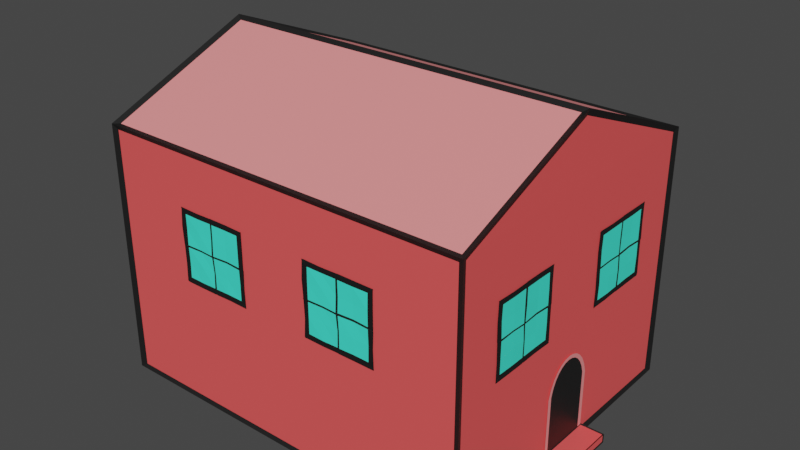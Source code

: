 # Source: house2.blend  (saved by Blender 3.6.13; exported with 4.5.12 LTS)
import bpy
from mathutils import Matrix  # noqa: F401  (used for matrix-valued properties, if any)

bpy.ops.wm.read_factory_settings(use_empty=True)
scene = bpy.context.scene
scene.name = 'Scene'

# ---- collections
col_collection = bpy.data.collections.new('Collection'); scene.collection.children.link(col_collection)

# ---- materials (node trees are filled in below, after node groups)
mat_material_007 = bpy.data.materials.new('Material.007')
mat_material_007.use_transparent_shadow = False
mat_material = bpy.data.materials.new('Material')
mat_material.alpha_threshold = 0.0
mat_material.use_transparent_shadow = False
mat_material.roughness = 0.5
mat_material.line_color = (0.0, 0.0, 0.0, 1.0)
mat_material_001 = bpy.data.materials.new('Material.001')
mat_material_001.use_transparent_shadow = False
mat_material_003 = bpy.data.materials.new('Material.003')
mat_material_003.use_transparent_shadow = False

# ---- material node trees
mat_material_007.use_nodes = True; mat_material_007.node_tree.nodes.clear()
_N = mat_material_007.node_tree.nodes; _L = mat_material_007.node_tree.links
n0 = _N.new('ShaderNodeBsdfPrincipled'); n0.name = 'Principled BSDF'; n0.location = (10, 300)
n0.distribution = 'GGX'
n0.subsurface_method = 'RANDOM_WALK_SKIN'
n0.inputs[0].default_value = (0.05824, 1.0, 0.7522, 1.0)
n0.inputs[3].default_value = 1.45
n0.inputs[27].default_value = (0.0, 0.0, 0.0, 1.0)
n0.inputs[28].default_value = 1.0
n1 = _N.new('ShaderNodeOutputMaterial'); n1.name = 'Material Output'; n1.location = (300, 300)
_L.new(n0.outputs[0], n1.inputs[0])
n1.is_active_output = True
mat_material.use_nodes = True; mat_material.node_tree.nodes.clear()
_N = mat_material.node_tree.nodes; _L = mat_material.node_tree.links
n0 = _N.new('ShaderNodeOutputMaterial'); n0.name = 'Material Output'; n0.location = (300, 300)
n1 = _N.new('ShaderNodeBsdfPrincipled'); n1.name = 'Principled BSDF'; n1.location = (10, 300)
n1.distribution = 'GGX'
n1.subsurface_method = 'RANDOM_WALK_SKIN'
n1.inputs[0].default_value = (0.009451, 0.009451, 0.009451, 1.0)
n1.inputs[3].default_value = 1.45
n1.inputs[27].default_value = (0.0, 0.0, 0.0, 1.0)
n1.inputs[28].default_value = 1.0
_L.new(n1.outputs[0], n0.inputs[0])
n0.is_active_output = True
mat_material_001.use_nodes = True; mat_material_001.node_tree.nodes.clear()
_N = mat_material_001.node_tree.nodes; _L = mat_material_001.node_tree.links
n0 = _N.new('ShaderNodeBsdfPrincipled'); n0.name = 'Principled BSDF'; n0.location = (10, 300)
n0.distribution = 'GGX'
n0.subsurface_method = 'RANDOM_WALK_SKIN'
n0.inputs[0].default_value = (0.9647, 0.2884, 0.2884, 1.0)
n0.inputs[3].default_value = 1.45
n0.inputs[27].default_value = (0.0, 0.0, 0.0, 1.0)
n0.inputs[28].default_value = 1.0
n1 = _N.new('ShaderNodeOutputMaterial'); n1.name = 'Material Output'; n1.location = (300, 300)
_L.new(n0.outputs[0], n1.inputs[0])
n1.is_active_output = True
mat_material_003.use_nodes = True; mat_material_003.node_tree.nodes.clear()
_N = mat_material_003.node_tree.nodes; _L = mat_material_003.node_tree.links
n0 = _N.new('ShaderNodeBsdfPrincipled'); n0.name = 'Principled BSDF'; n0.location = (10, 300)
n0.distribution = 'GGX'
n0.subsurface_method = 'RANDOM_WALK_SKIN'
n0.inputs[0].default_value = (0.9647, 0.0999, 0.0999, 1.0)
n0.inputs[3].default_value = 1.45
n0.inputs[27].default_value = (0.0, 0.0, 0.0, 1.0)
n0.inputs[28].default_value = 1.0
n1 = _N.new('ShaderNodeOutputMaterial'); n1.name = 'Material Output'; n1.location = (300, 300)
_L.new(n0.outputs[0], n1.inputs[0])
n1.is_active_output = True

# ---- world
world_world = bpy.data.worlds.new('World'); scene.world = world_world
world_world.use_nodes = True; world_world.node_tree.nodes.clear()
_N = world_world.node_tree.nodes; _L = world_world.node_tree.links
n0 = _N.new('ShaderNodeOutputWorld'); n0.name = 'World Output'; n0.location = (300, 300)
n1 = _N.new('ShaderNodeBackground'); n1.name = 'Background'; n1.location = (10, 300)
n1.inputs[0].default_value = (0.05088, 0.05088, 0.05088, 1.0)
_L.new(n1.outputs[0], n0.inputs[0])
n0.is_active_output = True
world_world.color = (0.05088, 0.05088, 0.05088)
world_world.use_sun_shadow = False
world_world.sun_shadow_jitter_overblur = 0.0

# ---- meshes
me_plane_001 = bpy.data.meshes.new('Plane.001')
me_plane_001.from_pydata([(1.081, -0.6123, 0.9936), (1.024, -0.6127, 0.6279), (1.08, -0.2388, 0.9931), (1.023, -0.2372, 0.6275), (1.081, -0.4183, 0.9932), (1.08, -0.4319, 0.9938), (1.024, -0.4316, 0.6279), (1.023, -0.4189, 0.627), (1.054, -0.6128, 0.8163), (1.052, -0.6124, 0.8043), (1.051, -0.238, 0.8035), (1.054, -0.2378, 0.8167), (1.051, -0.436, 0.8037), (1.054, -0.4362, 0.8143), (1.051, -0.4237, 0.8041), (1.054, -0.4236, 0.8155), (1.083, -0.2064, 1.013), (1.021, -0.2055, 0.606), (1.05, -0.2057, 0.8041), (1.054, -0.2064, 0.8179), (1.085, -0.6339, 1.025), (1.084, -0.2177, 1.023), (1.084, -0.4185, 1.025), (1.086, -0.4327, 1.025), (1.084, -0.2057, 1.024), (1.02, -0.6339, 0.595), (1.02, -0.2169, 0.5958), (1.02, -0.4315, 0.5952), (1.02, -0.4185, 0.5953), (1.02, -0.2049, 0.5962), (1.083, -0.6437, 1.015), (1.022, -0.644, 0.6066), (1.053, -0.6459, 0.8175), (1.051, -0.6441, 0.8037), (1.085, -0.6451, 1.026), (1.019, -0.6443, 0.5961), (1.081, -0.5209, 0.9922), (1.037, -0.6108, 0.7159), (1.025, -0.3311, 0.6302), (1.067, -0.2376, 0.9006), (1.08, -0.3274, 0.9939), (1.08, -0.4244, 0.9934), (1.023, -0.5185, 0.6255), (1.025, -0.4254, 0.6279), (1.066, -0.4325, 0.9039), (1.068, -0.4188, 0.9043), (1.066, -0.6138, 0.9092), (1.052, -0.6127, 0.8116), (1.038, -0.2356, 0.7207), (1.051, -0.2383, 0.8114), (1.037, -0.4283, 0.7173), (1.052, -0.4325, 0.8107), (1.037, -0.4182, 0.7175), (1.052, -0.4186, 0.8116), (1.053, -0.4261, 0.8175), (1.051, -0.4253, 0.804), (1.054, -0.5178, 0.818), (1.051, -0.5172, 0.8071), (1.053, -0.3279, 0.8208), (1.051, -0.3279, 0.8093), (1.067, -0.207, 0.9124), (1.037, -0.2083, 0.7095), (1.052, -0.2051, 0.8114), (1.052, -0.2217, 0.8036), (1.054, -0.223, 0.8166), (1.022, -0.2224, 0.6172), (1.081, -0.2227, 1.003), (1.086, -0.5295, 1.023), (1.085, -0.3148, 1.026), (1.085, -0.4249, 1.026), (1.085, -0.2117, 1.023), (1.085, -0.2059, 1.019), (1.083, -0.2281, 1.008), (1.083, -0.4184, 1.009), (1.082, -0.4315, 1.008), (1.083, -0.6224, 1.008), (1.019, -0.3234, 0.5971), (1.02, -0.5308, 0.5945), (1.018, -0.4251, 0.5958), (1.019, -0.211, 0.5952), (1.021, -0.6233, 0.6117), (1.023, -0.4308, 0.6113), (1.021, -0.4193, 0.6111), (1.021, -0.2268, 0.6113), (1.019, -0.2063, 0.6012), (1.036, -0.6415, 0.7024), (1.069, -0.6496, 0.9156), (1.053, -0.6445, 0.8115), (1.085, -0.6443, 1.02), (1.021, -0.6444, 0.6005), (1.051, -0.6286, 0.8048), (1.024, -0.6282, 0.6168), (1.081, -0.6289, 1.003), (1.052, -0.6288, 0.8173), (1.086, -0.6384, 1.025), (1.019, -0.6384, 0.5949), (1.053, -0.6296, 0.8115), (1.022, -0.6338, 0.605), (1.083, -0.6339, 1.015), (1.069, -0.6322, 0.9129), (1.037, -0.6242, 0.7094), (1.022, -0.2167, 0.6065), (1.022, -0.4239, 0.6114), (1.023, -0.3292, 0.6129), (1.021, -0.5241, 0.6098), (1.083, -0.4256, 1.008), (1.083, -0.525, 1.006), (1.084, -0.321, 1.009), (1.082, -0.2167, 1.013), (1.068, -0.2223, 0.9053), (1.037, -0.2226, 0.716), (1.053, -0.2216, 0.8095), (1.052, -0.328, 0.8146), (1.066, -0.3253, 0.9018), (1.052, -0.5189, 0.8133), (1.068, -0.5187, 0.906), (1.052, -0.4251, 0.8114), (1.067, -0.4252, 0.9041), (1.039, -0.4233, 0.717), (1.04, -0.5142, 0.7222), (1.037, -0.3293, 0.7175), (1.081, 0.2388, 0.993), (1.024, 0.2368, 0.6275), (1.08, 0.613, 0.9937), (1.024, 0.6122, 0.628), (1.081, 0.4305, 0.993), (1.081, 0.4182, 0.9937), (1.023, 0.4192, 0.6266), (1.025, 0.4315, 0.627), (1.054, 0.2377, 0.8164), (1.051, 0.2371, 0.8043), (1.052, 0.6116, 0.8045), (1.054, 0.6121, 0.8166), (1.052, 0.4144, 0.8036), (1.054, 0.4141, 0.8145), (1.052, 0.4277, 0.8035), (1.053, 0.4268, 0.8166), (1.083, 0.6442, 1.014), (1.022, 0.6452, 0.6073), (1.05, 0.6439, 0.8037), (1.054, 0.6448, 0.8176), (1.084, 0.2168, 1.025), (1.085, 0.6333, 1.025), (1.084, 0.4318, 1.025), (1.086, 0.417, 1.025), (1.084, 0.645, 1.025), (1.019, 0.2166, 0.596), (1.02, 0.6337, 0.5957), (1.018, 0.4193, 0.5958), (1.02, 0.4312, 0.5956), (1.02, 0.6438, 0.5956), (1.084, 0.2067, 1.014), (1.021, 0.205, 0.6059), (1.053, 0.2057, 0.8183), (1.05, 0.2058, 0.8037), (1.086, 0.205, 1.024), (1.019, 0.2064, 0.5953), (1.079, 0.3284, 0.9916), (1.039, 0.2393, 0.7158), (1.025, 0.5188, 0.6297), (1.067, 0.6119, 0.9004), (1.081, 0.5217, 0.9924), (1.08, 0.4244, 0.9927), (1.025, 0.331, 0.6251), (1.025, 0.4246, 0.6264), (1.066, 0.4171, 0.9044), (1.066, 0.431, 0.9039), (1.067, 0.2362, 0.9094), (1.053, 0.2386, 0.8109), (1.039, 0.6144, 0.7198), (1.051, 0.6121, 0.8108), (1.038, 0.4224, 0.7185), (1.053, 0.4176, 0.8106), (1.039, 0.4334, 0.7172), (1.052, 0.4303, 0.8105), (1.054, 0.4241, 0.8163), (1.051, 0.4252, 0.8054), (1.054, 0.3317, 0.8184), (1.051, 0.3325, 0.8068), (1.053, 0.522, 0.8211), (1.051, 0.5221, 0.8083), (1.067, 0.6431, 0.9111), (1.037, 0.6415, 0.7079), (1.053, 0.6437, 0.8103), (1.052, 0.6283, 0.8031), (1.054, 0.6284, 0.8169), (1.022, 0.6283, 0.6178), (1.083, 0.6286, 1.003), (1.086, 0.3203, 1.023), (1.085, 0.5359, 1.025), (1.086, 0.4244, 1.025), (1.084, 0.6382, 1.024), (1.084, 0.6451, 1.019), (1.083, 0.6225, 1.008), (1.084, 0.4313, 1.009), (1.084, 0.418, 1.009), (1.083, 0.2272, 1.009), (1.02, 0.5272, 0.5964), (1.02, 0.3195, 0.595), (1.02, 0.4258, 0.5958), (1.019, 0.6398, 0.5959), (1.023, 0.2279, 0.611), (1.021, 0.4189, 0.6114), (1.021, 0.4323, 0.6118), (1.021, 0.6229, 0.6118), (1.019, 0.6446, 0.6012), (1.035, 0.2103, 0.7034), (1.069, 0.2011, 0.9157), (1.053, 0.2051, 0.8109), (1.085, 0.2057, 1.02), (1.021, 0.2056, 0.6008), (1.051, 0.222, 0.8045), (1.022, 0.2214, 0.6175), (1.083, 0.2218, 1.003), (1.054, 0.2214, 0.8168), (1.085, 0.2122, 1.025), (1.02, 0.2109, 0.5957), (1.052, 0.2206, 0.8102), (1.02, 0.2161, 0.6058), (1.084, 0.217, 1.015), (1.069, 0.2188, 0.9136), (1.037, 0.2252, 0.7082), (1.02, 0.6344, 0.6064), (1.022, 0.4247, 0.6109), (1.023, 0.522, 0.6137), (1.022, 0.325, 0.6093), (1.082, 0.4241, 1.008), (1.083, 0.325, 1.006), (1.083, 0.5297, 1.008), (1.084, 0.6339, 1.013), (1.067, 0.6276, 0.9046), (1.037, 0.6275, 0.716), (1.051, 0.6278, 0.8107), (1.052, 0.5233, 0.815), (1.065, 0.5245, 0.9009), (1.052, 0.3317, 0.8133), (1.068, 0.3317, 0.907), (1.051, 0.4241, 0.8104), (1.068, 0.4244, 0.9043), (1.039, 0.4268, 0.7178), (1.039, 0.336, 0.723), (1.039, 0.5212, 0.7173)], [], [(120, 38, 3, 48), (119, 42, 6, 50), (118, 43, 7, 52), (117, 54, 15, 45), (116, 55, 14, 53), (115, 56, 13, 44), (114, 57, 12, 51), (113, 58, 11, 39), (112, 59, 10, 49), (111, 63, 18, 62), (110, 65, 17, 61), (109, 64, 19, 60), (108, 71, 24, 70), (107, 72, 21, 68), (106, 74, 23, 67), (105, 73, 22, 69), (104, 80, 25, 77), (103, 82, 28, 76), (102, 81, 27, 78), (101, 83, 26, 79), (100, 90, 33, 85), (99, 92, 30, 86), (98, 94, 34, 88), (97, 91, 31, 89), (96, 93, 32, 87), (90, 96, 87, 33), (9, 47, 96, 90), (47, 8, 93, 96), (95, 97, 89, 35), (25, 80, 97, 95), (80, 1, 91, 97), (92, 98, 88, 30), (0, 75, 98, 92), (75, 20, 94, 98), (93, 99, 86, 32), (8, 46, 99, 93), (46, 0, 92, 99), (91, 100, 85, 31), (1, 37, 100, 91), (37, 9, 90, 100), (84, 101, 79, 29), (17, 65, 101, 84), (65, 3, 83, 101), (82, 102, 78, 28), (7, 43, 102, 82), (43, 6, 81, 102), (83, 103, 76, 26), (3, 38, 103, 83), (38, 7, 82, 103), (81, 104, 77, 27), (6, 42, 104, 81), (42, 1, 80, 104), (74, 105, 69, 23), (5, 41, 105, 74), (41, 4, 73, 105), (75, 106, 67, 20), (0, 36, 106, 75), (36, 5, 74, 106), (73, 107, 68, 22), (4, 40, 107, 73), (40, 2, 72, 107), (72, 108, 70, 21), (2, 66, 108, 72), (66, 16, 71, 108), (66, 109, 60, 16), (2, 39, 109, 66), (39, 11, 64, 109), (63, 110, 61, 18), (10, 48, 110, 63), (48, 3, 65, 110), (64, 111, 62, 19), (11, 49, 111, 64), (49, 10, 63, 111), (58, 112, 49, 11), (15, 53, 112, 58), (53, 14, 59, 112), (40, 113, 39, 2), (4, 45, 113, 40), (45, 15, 58, 113), (56, 114, 51, 13), (8, 47, 114, 56), (47, 9, 57, 114), (36, 115, 44, 5), (0, 46, 115, 36), (46, 8, 56, 115), (54, 116, 53, 15), (13, 51, 116, 54), (51, 12, 55, 116), (41, 117, 45, 4), (5, 44, 117, 41), (44, 13, 54, 117), (55, 118, 52, 14), (12, 50, 118, 55), (50, 6, 43, 118), (57, 119, 50, 12), (9, 37, 119, 57), (37, 1, 42, 119), (59, 120, 48, 10), (14, 52, 120, 59), (52, 7, 38, 120), (241, 159, 124, 169), (240, 163, 127, 171), (239, 164, 128, 173), (238, 175, 136, 166), (237, 176, 135, 174), (236, 177, 134, 165), (235, 178, 133, 172), (234, 179, 132, 160), (233, 180, 131, 170), (232, 184, 139, 183), (231, 186, 138, 182), (230, 185, 140, 181), (229, 192, 145, 191), (228, 193, 142, 189), (227, 195, 144, 188), (226, 194, 143, 190), (225, 201, 146, 198), (224, 203, 149, 197), (223, 202, 148, 199), (222, 204, 147, 200), (221, 211, 154, 206), (220, 213, 151, 207), (219, 215, 155, 209), (218, 212, 152, 210), (217, 214, 153, 208), (211, 217, 208, 154), (130, 168, 217, 211), (168, 129, 214, 217), (216, 218, 210, 156), (146, 201, 218, 216), (201, 122, 212, 218), (213, 219, 209, 151), (121, 196, 219, 213), (196, 141, 215, 219), (214, 220, 207, 153), (129, 167, 220, 214), (167, 121, 213, 220), (212, 221, 206, 152), (122, 158, 221, 212), (158, 130, 211, 221), (205, 222, 200, 150), (138, 186, 222, 205), (186, 124, 204, 222), (203, 223, 199, 149), (128, 164, 223, 203), (164, 127, 202, 223), (204, 224, 197, 147), (124, 159, 224, 204), (159, 128, 203, 224), (202, 225, 198, 148), (127, 163, 225, 202), (163, 122, 201, 225), (195, 226, 190, 144), (126, 162, 226, 195), (162, 125, 194, 226), (196, 227, 188, 141), (121, 157, 227, 196), (157, 126, 195, 227), (194, 228, 189, 143), (125, 161, 228, 194), (161, 123, 193, 228), (193, 229, 191, 142), (123, 187, 229, 193), (187, 137, 192, 229), (187, 230, 181, 137), (123, 160, 230, 187), (160, 132, 185, 230), (184, 231, 182, 139), (131, 169, 231, 184), (169, 124, 186, 231), (185, 232, 183, 140), (132, 170, 232, 185), (170, 131, 184, 232), (179, 233, 170, 132), (136, 174, 233, 179), (174, 135, 180, 233), (161, 234, 160, 123), (125, 166, 234, 161), (166, 136, 179, 234), (177, 235, 172, 134), (129, 168, 235, 177), (168, 130, 178, 235), (157, 236, 165, 126), (121, 167, 236, 157), (167, 129, 177, 236), (175, 237, 174, 136), (134, 172, 237, 175), (172, 133, 176, 237), (162, 238, 166, 125), (126, 165, 238, 162), (165, 134, 175, 238), (176, 239, 173, 135), (133, 171, 239, 176), (171, 127, 164, 239), (178, 240, 171, 133), (130, 158, 240, 178), (158, 122, 163, 240), (180, 241, 169, 131), (135, 173, 241, 180), (173, 128, 159, 241)])
me_plane_001.polygons.foreach_set('material_index', [0, 0, 1, 1, 1, 0, 1, 0, 1, 1, 1, 1, 1, 1, 1, 1, 1, 1, 1, 1, 1, 1, 1, 1, 1, 1, 1, 1, 1, 1, 1, 1, 1, 1, 1, 1, 1, 1, 1, 1, 1, 1, 1, 1, 1, 1, 1, 1, 1, 1, 1, 1, 1, 1, 1, 1, 1, 1, 1, 1, 1, 1, 1, 1, 1, 1, 1, 1, 1, 1, 1, 1, 1, 1, 1, 1, 0, 0, 0, 1, 1, 1, 0, 0, 0, 1, 1, 1, 1, 1, 1, 1, 1, 1, 0, 0, 0, 0, 0, 0, 0, 0, 1, 1, 1, 0, 1, 0, 1, 1, 1, 1, 1, 1, 1, 1, 1, 1, 1, 1, 1, 1, 1, 1, 1, 1, 1, 1, 1, 1, 1, 1, 1, 1, 1, 1, 1, 1, 1, 1, 1, 1, 1, 1, 1, 1, 1, 1, 1, 1, 1, 1, 1, 1, 1, 1, 1, 1, 1, 1, 1, 1, 1, 1, 1, 1, 1, 1, 1, 1, 1, 1, 1, 1, 1, 1, 0, 0, 0, 1, 1, 1, 0, 0, 0, 1, 1, 1, 1, 1, 1, 1, 1, 1, 0, 0, 0, 0, 0, 0])
_uv = me_plane_001.uv_layers.new(name='UVMap')
_uv.uv.foreach_set('vector', [0.8323, 0.8333, 1.0, 0.8333, 1.0, 1.0, 0.8323, 1.0, 0.8323, 0.1667, 1.0, 0.1667, 1.0, 0.3333, 0.8323, 0.3333, 0.8323, 0.5, 1.0, 0.5, 1.0, 0.6667, 0.8323, 0.6667, 0.1656, 0.5, 0.3313, 0.5, 0.3313, 0.6667, 0.1656, 0.6667, 0.4979, 0.5, 0.6646, 0.5, 0.6646, 0.6667, 0.4979, 0.6667, 0.1656, 0.1667, 0.3313, 0.1667, 0.3313, 0.3333, 0.1656, 0.3333, 0.4979, 0.1667, 0.6646, 0.1667, 0.6646, 0.3333, 0.4979, 0.3333, 0.1656, 0.8333, 0.3313, 0.8333, 0.3313, 1.0, 0.1656, 1.0, 0.4979, 0.8333, 0.6646, 0.8333, 0.6646, 1.0, 0.4979, 1.0, 0.4979, 1.0, 0.6646, 1.0, 0.6646, 1.0, 0.4979, 1.0, 0.8323, 1.0, 1.0, 1.0, 1.0, 1.0, 0.8323, 1.0, 0.1656, 1.0, 0.3313, 1.0, 0.3313, 1.0, 0.1656, 1.0, 0.0, 1.0, 0.0, 1.0, 0.0, 1.0, 0.0, 1.0, 0.0, 0.8333, 0.0, 1.0, 0.0, 1.0, 0.0, 0.8333, 0.0, 0.1667, 0.0, 0.3333, 0.0, 0.3333, 0.0, 0.1667, 0.0, 0.5, 0.0, 0.6667, 0.0, 0.6667, 0.0, 0.5, 1.0, 0.1667, 1.0, 0.0, 1.0, 0.0, 1.0, 0.1667, 1.0, 0.8333, 1.0, 0.6667, 1.0, 0.6667, 1.0, 0.8333, 1.0, 0.5, 1.0, 0.3333, 1.0, 0.3333, 1.0, 0.5, 1.0, 1.0, 1.0, 1.0, 1.0, 1.0, 1.0, 1.0, 0.8323, 0.0, 0.6646, 0.0, 0.6646, 0.0, 0.8323, 0.0, 0.1656, 0.0, 0.0, 0.0, 0.0, 0.0, 0.1656, 0.0, 0.0, 0.0, 0.0, 0.0, 0.0, 0.0, 0.0, 0.0, 1.0, 0.0, 1.0, 0.0, 1.0, 0.0, 1.0, 0.0, 0.4979, 0.0, 0.3313, 0.0, 0.3313, 0.0, 0.4979, 0.0, 0.6646, 0.0, 0.4979, 0.0, 0.4979, 0.0, 0.6646, 0.0, 0.6646, 0.0, 0.4979, 0.0, 0.4979, 0.0, 0.6646, 0.0, 0.4979, 0.0, 0.3313, 0.0, 0.3313, 0.0, 0.4979, 0.0, 1.0, 0.0, 1.0, 0.0, 1.0, 0.0, 1.0, 0.0, 1.0, 0.0, 1.0, 0.0, 1.0, 0.0, 1.0, 0.0, 1.0, 0.0, 1.0, 0.0, 1.0, 0.0, 1.0, 0.0, 0.0, 0.0, 0.0, 0.0, 0.0, 0.0, 0.0, 0.0, 0.0, 0.0, 0.0, 0.0, 0.0, 0.0, 0.0, 0.0, 0.0, 0.0, 0.0, 0.0, 0.0, 0.0, 0.0, 0.0, 0.3313, 0.0, 0.1656, 0.0, 0.1656, 0.0, 0.3313, 0.0, 0.3313, 0.0, 0.1656, 0.0, 0.1656, 0.0, 0.3313, 0.0, 0.1656, 0.0, 0.0, 0.0, 0.0, 0.0, 0.1656, 0.0, 1.0, 0.0, 0.8323, 0.0, 0.8323, 0.0, 1.0, 0.0, 1.0, 0.0, 0.8323, 0.0, 0.8323, 0.0, 1.0, 0.0, 0.8323, 0.0, 0.6646, 0.0, 0.6646, 0.0, 0.8323, 0.0, 1.0, 1.0, 1.0, 1.0, 1.0, 1.0, 1.0, 1.0, 1.0, 1.0, 1.0, 1.0, 1.0, 1.0, 1.0, 1.0, 1.0, 1.0, 1.0, 1.0, 1.0, 1.0, 1.0, 1.0, 1.0, 0.6667, 1.0, 0.5, 1.0, 0.5, 1.0, 0.6667, 1.0, 0.6667, 1.0, 0.5, 1.0, 0.5, 1.0, 0.6667, 1.0, 0.5, 1.0, 0.3333, 1.0, 0.3333, 1.0, 0.5, 1.0, 1.0, 1.0, 0.8333, 1.0, 0.8333, 1.0, 1.0, 1.0, 1.0, 1.0, 0.8333, 1.0, 0.8333, 1.0, 1.0, 1.0, 0.8333, 1.0, 0.6667, 1.0, 0.6667, 1.0, 0.8333, 1.0, 0.3333, 1.0, 0.1667, 1.0, 0.1667, 1.0, 0.3333, 1.0, 0.3333, 1.0, 0.1667, 1.0, 0.1667, 1.0, 0.3333, 1.0, 0.1667, 1.0, 0.0, 1.0, 0.0, 1.0, 0.1667, 0.0, 0.3333, 0.0, 0.5, 0.0, 0.5, 0.0, 0.3333, 0.0, 0.3333, 0.0, 0.5, 0.0, 0.5, 0.0, 0.3333, 0.0, 0.5, 0.0, 0.6667, 0.0, 0.6667, 0.0, 0.5, 0.0, 0.0, 0.0, 0.1667, 0.0, 0.1667, 0.0, 0.0, 0.0, 0.0, 0.0, 0.1667, 0.0, 0.1667, 0.0, 0.0, 0.0, 0.1667, 0.0, 0.3333, 0.0, 0.3333, 0.0, 0.1667, 0.0, 0.6667, 0.0, 0.8333, 0.0, 0.8333, 0.0, 0.6667, 0.0, 0.6667, 0.0, 0.8333, 0.0, 0.8333, 0.0, 0.6667, 0.0, 0.8333, 0.0, 1.0, 0.0, 1.0, 0.0, 0.8333, 0.0, 1.0, 0.0, 1.0, 0.0, 1.0, 0.0, 1.0, 0.0, 1.0, 0.0, 1.0, 0.0, 1.0, 0.0, 1.0, 0.0, 1.0, 0.0, 1.0, 0.0, 1.0, 0.0, 1.0, 0.0, 1.0, 0.1656, 1.0, 0.1656, 1.0, 0.0, 1.0, 0.0, 1.0, 0.1656, 1.0, 0.1656, 1.0, 0.0, 1.0, 0.1656, 1.0, 0.3313, 1.0, 0.3313, 1.0, 0.1656, 1.0, 0.6646, 1.0, 0.8323, 1.0, 0.8323, 1.0, 0.6646, 1.0, 0.6646, 1.0, 0.8323, 1.0, 0.8323, 1.0, 0.6646, 1.0, 0.8323, 1.0, 1.0, 1.0, 1.0, 1.0, 0.8323, 1.0, 0.3313, 1.0, 0.4979, 1.0, 0.4979, 1.0, 0.3313, 1.0, 0.3313, 1.0, 0.4979, 1.0, 0.4979, 1.0, 0.3313, 1.0, 0.4979, 1.0, 0.6646, 1.0, 0.6646, 1.0, 0.4979, 1.0, 0.3313, 0.8333, 0.4979, 0.8333, 0.4979, 1.0, 0.3313, 1.0, 0.3313, 0.6667, 0.4979, 0.6667, 0.4979, 0.8333, 0.3313, 0.8333, 0.4979, 0.6667, 0.6646, 0.6667, 0.6646, 0.8333, 0.4979, 0.8333, 0.0, 0.8333, 0.1656, 0.8333, 0.1656, 1.0, 0.0, 1.0, 0.0, 0.6667, 0.1656, 0.6667, 0.1656, 0.8333, 0.0, 0.8333, 0.1656, 0.6667, 0.3313, 0.6667, 0.3313, 0.8333, 0.1656, 0.8333, 0.3313, 0.1667, 0.4979, 0.1667, 0.4979, 0.3333, 0.3313, 0.3333, 0.3313, 0.0, 0.4979, 0.0, 0.4979, 0.1667, 0.3313, 0.1667, 0.4979, 0.0, 0.6646, 0.0, 0.6646, 0.1667, 0.4979, 0.1667, 0.0, 0.1667, 0.1656, 0.1667, 0.1656, 0.3333, 0.0, 0.3333, 0.0, 0.0, 0.1656, 0.0, 0.1656, 0.1667, 0.0, 0.1667, 0.1656, 0.0, 0.3313, 0.0, 0.3313, 0.1667, 0.1656, 0.1667, 0.3313, 0.5, 0.4979, 0.5, 0.4979, 0.6667, 0.3313, 0.6667, 0.3313, 0.3333, 0.4979, 0.3333, 0.4979, 0.5, 0.3313, 0.5, 0.4979, 0.3333, 0.6646, 0.3333, 0.6646, 0.5, 0.4979, 0.5, 0.0, 0.5, 0.1656, 0.5, 0.1656, 0.6667, 0.0, 0.6667, 0.0, 0.3333, 0.1656, 0.3333, 0.1656, 0.5, 0.0, 0.5, 0.1656, 0.3333, 0.3313, 0.3333, 0.3313, 0.5, 0.1656, 0.5, 0.6646, 0.5, 0.8323, 0.5, 0.8323, 0.6667, 0.6646, 0.6667, 0.6646, 0.3333, 0.8323, 0.3333, 0.8323, 0.5, 0.6646, 0.5, 0.8323, 0.3333, 1.0, 0.3333, 1.0, 0.5, 0.8323, 0.5, 0.6646, 0.1667, 0.8323, 0.1667, 0.8323, 0.3333, 0.6646, 0.3333, 0.6646, 0.0, 0.8323, 0.0, 0.8323, 0.1667, 0.6646, 0.1667, 0.8323, 0.0, 1.0, 0.0, 1.0, 0.1667, 0.8323, 0.1667, 0.6646, 0.8333, 0.8323, 0.8333, 0.8323, 1.0, 0.6646, 1.0, 0.6646, 0.6667, 0.8323, 0.6667, 0.8323, 0.8333, 0.6646, 0.8333, 0.8323, 0.6667, 1.0, 0.6667, 1.0, 0.8333, 0.8323, 0.8333, 0.8323, 0.8333, 1.0, 0.8333, 1.0, 1.0, 0.8323, 1.0, 0.8323, 0.1667, 1.0, 0.1667, 1.0, 0.3333, 0.8323, 0.3333, 0.8323, 0.5, 1.0, 0.5, 1.0, 0.6667, 0.8323, 0.6667, 0.1656, 0.5, 0.3313, 0.5, 0.3313, 0.6667, 0.1656, 0.6667, 0.4979, 0.5, 0.6646, 0.5, 0.6646, 0.6667, 0.4979, 0.6667, 0.1656, 0.1667, 0.3313, 0.1667, 0.3313, 0.3333, 0.1656, 0.3333, 0.4979, 0.1667, 0.6646, 0.1667, 0.6646, 0.3333, 0.4979, 0.3333, 0.1656, 0.8333, 0.3313, 0.8333, 0.3313, 1.0, 0.1656, 1.0, 0.4979, 0.8333, 0.6646, 0.8333, 0.6646, 1.0, 0.4979, 1.0, 0.4979, 1.0, 0.6646, 1.0, 0.6646, 1.0, 0.4979, 1.0, 0.8323, 1.0, 1.0, 1.0, 1.0, 1.0, 0.8323, 1.0, 0.1656, 1.0, 0.3313, 1.0, 0.3313, 1.0, 0.1656, 1.0, 0.0, 1.0, 0.0, 1.0, 0.0, 1.0, 0.0, 1.0, 0.0, 0.8333, 0.0, 1.0, 0.0, 1.0, 0.0, 0.8333, 0.0, 0.1667, 0.0, 0.3333, 0.0, 0.3333, 0.0, 0.1667, 0.0, 0.5, 0.0, 0.6667, 0.0, 0.6667, 0.0, 0.5, 1.0, 0.1667, 1.0, 0.0, 1.0, 0.0, 1.0, 0.1667, 1.0, 0.8333, 1.0, 0.6667, 1.0, 0.6667, 1.0, 0.8333, 1.0, 0.5, 1.0, 0.3333, 1.0, 0.3333, 1.0, 0.5, 1.0, 1.0, 1.0, 1.0, 1.0, 1.0, 1.0, 1.0, 0.8323, 0.0, 0.6646, 0.0, 0.6646, 0.0, 0.8323, 0.0, 0.1656, 0.0, 0.0, 0.0, 0.0, 0.0, 0.1656, 0.0, 0.0, 0.0, 0.0, 0.0, 0.0, 0.0, 0.0, 0.0, 1.0, 0.0, 1.0, 0.0, 1.0, 0.0, 1.0, 0.0, 0.4979, 0.0, 0.3313, 0.0, 0.3313, 0.0, 0.4979, 0.0, 0.6646, 0.0, 0.4979, 0.0, 0.4979, 0.0, 0.6646, 0.0, 0.6646, 0.0, 0.4979, 0.0, 0.4979, 0.0, 0.6646, 0.0, 0.4979, 0.0, 0.3313, 0.0, 0.3313, 0.0, 0.4979, 0.0, 1.0, 0.0, 1.0, 0.0, 1.0, 0.0, 1.0, 0.0, 1.0, 0.0, 1.0, 0.0, 1.0, 0.0, 1.0, 0.0, 1.0, 0.0, 1.0, 0.0, 1.0, 0.0, 1.0, 0.0, 0.0, 0.0, 0.0, 0.0, 0.0, 0.0, 0.0, 0.0, 0.0, 0.0, 0.0, 0.0, 0.0, 0.0, 0.0, 0.0, 0.0, 0.0, 0.0, 0.0, 0.0, 0.0, 0.0, 0.0, 0.3313, 0.0, 0.1656, 0.0, 0.1656, 0.0, 0.3313, 0.0, 0.3313, 0.0, 0.1656, 0.0, 0.1656, 0.0, 0.3313, 0.0, 0.1656, 0.0, 0.0, 0.0, 0.0, 0.0, 0.1656, 0.0, 1.0, 0.0, 0.8323, 0.0, 0.8323, 0.0, 1.0, 0.0, 1.0, 0.0, 0.8323, 0.0, 0.8323, 0.0, 1.0, 0.0, 0.8323, 0.0, 0.6646, 0.0, 0.6646, 0.0, 0.8323, 0.0, 1.0, 1.0, 1.0, 1.0, 1.0, 1.0, 1.0, 1.0, 1.0, 1.0, 1.0, 1.0, 1.0, 1.0, 1.0, 1.0, 1.0, 1.0, 1.0, 1.0, 1.0, 1.0, 1.0, 1.0, 1.0, 0.6667, 1.0, 0.5, 1.0, 0.5, 1.0, 0.6667, 1.0, 0.6667, 1.0, 0.5, 1.0, 0.5, 1.0, 0.6667, 1.0, 0.5, 1.0, 0.3333, 1.0, 0.3333, 1.0, 0.5, 1.0, 1.0, 1.0, 0.8333, 1.0, 0.8333, 1.0, 1.0, 1.0, 1.0, 1.0, 0.8333, 1.0, 0.8333, 1.0, 1.0, 1.0, 0.8333, 1.0, 0.6667, 1.0, 0.6667, 1.0, 0.8333, 1.0, 0.3333, 1.0, 0.1667, 1.0, 0.1667, 1.0, 0.3333, 1.0, 0.3333, 1.0, 0.1667, 1.0, 0.1667, 1.0, 0.3333, 1.0, 0.1667, 1.0, 0.0, 1.0, 0.0, 1.0, 0.1667, 0.0, 0.3333, 0.0, 0.5, 0.0, 0.5, 0.0, 0.3333, 0.0, 0.3333, 0.0, 0.5, 0.0, 0.5, 0.0, 0.3333, 0.0, 0.5, 0.0, 0.6667, 0.0, 0.6667, 0.0, 0.5, 0.0, 0.0, 0.0, 0.1667, 0.0, 0.1667, 0.0, 0.0, 0.0, 0.0, 0.0, 0.1667, 0.0, 0.1667, 0.0, 0.0, 0.0, 0.1667, 0.0, 0.3333, 0.0, 0.3333, 0.0, 0.1667, 0.0, 0.6667, 0.0, 0.8333, 0.0, 0.8333, 0.0, 0.6667, 0.0, 0.6667, 0.0, 0.8333, 0.0, 0.8333, 0.0, 0.6667, 0.0, 0.8333, 0.0, 1.0, 0.0, 1.0, 0.0, 0.8333, 0.0, 1.0, 0.0, 1.0, 0.0, 1.0, 0.0, 1.0, 0.0, 1.0, 0.0, 1.0, 0.0, 1.0, 0.0, 1.0, 0.0, 1.0, 0.0, 1.0, 0.0, 1.0, 0.0, 1.0, 0.0, 1.0, 0.1656, 1.0, 0.1656, 1.0, 0.0, 1.0, 0.0, 1.0, 0.1656, 1.0, 0.1656, 1.0, 0.0, 1.0, 0.1656, 1.0, 0.3313, 1.0, 0.3313, 1.0, 0.1656, 1.0, 0.6646, 1.0, 0.8323, 1.0, 0.8323, 1.0, 0.6646, 1.0, 0.6646, 1.0, 0.8323, 1.0, 0.8323, 1.0, 0.6646, 1.0, 0.8323, 1.0, 1.0, 1.0, 1.0, 1.0, 0.8323, 1.0, 0.3313, 1.0, 0.4979, 1.0, 0.4979, 1.0, 0.3313, 1.0, 0.3313, 1.0, 0.4979, 1.0, 0.4979, 1.0, 0.3313, 1.0, 0.4979, 1.0, 0.6646, 1.0, 0.6646, 1.0, 0.4979, 1.0, 0.3313, 0.8333, 0.4979, 0.8333, 0.4979, 1.0, 0.3313, 1.0, 0.3313, 0.6667, 0.4979, 0.6667, 0.4979, 0.8333, 0.3313, 0.8333, 0.4979, 0.6667, 0.6646, 0.6667, 0.6646, 0.8333, 0.4979, 0.8333, 0.0, 0.8333, 0.1656, 0.8333, 0.1656, 1.0, 0.0, 1.0, 0.0, 0.6667, 0.1656, 0.6667, 0.1656, 0.8333, 0.0, 0.8333, 0.1656, 0.6667, 0.3313, 0.6667, 0.3313, 0.8333, 0.1656, 0.8333, 0.3313, 0.1667, 0.4979, 0.1667, 0.4979, 0.3333, 0.3313, 0.3333, 0.3313, 0.0, 0.4979, 0.0, 0.4979, 0.1667, 0.3313, 0.1667, 0.4979, 0.0, 0.6646, 0.0, 0.6646, 0.1667, 0.4979, 0.1667, 0.0, 0.1667, 0.1656, 0.1667, 0.1656, 0.3333, 0.0, 0.3333, 0.0, 0.0, 0.1656, 0.0, 0.1656, 0.1667, 0.0, 0.1667, 0.1656, 0.0, 0.3313, 0.0, 0.3313, 0.1667, 0.1656, 0.1667, 0.3313, 0.5, 0.4979, 0.5, 0.4979, 0.6667, 0.3313, 0.6667, 0.3313, 0.3333, 0.4979, 0.3333, 0.4979, 0.5, 0.3313, 0.5, 0.4979, 0.3333, 0.6646, 0.3333, 0.6646, 0.5, 0.4979, 0.5, 0.0, 0.5, 0.1656, 0.5, 0.1656, 0.6667, 0.0, 0.6667, 0.0, 0.3333, 0.1656, 0.3333, 0.1656, 0.5, 0.0, 0.5, 0.1656, 0.3333, 0.3313, 0.3333, 0.3313, 0.5, 0.1656, 0.5, 0.6646, 0.5, 0.8323, 0.5, 0.8323, 0.6667, 0.6646, 0.6667, 0.6646, 0.3333, 0.8323, 0.3333, 0.8323, 0.5, 0.6646, 0.5, 0.8323, 0.3333, 1.0, 0.3333, 1.0, 0.5, 0.8323, 0.5, 0.6646, 0.1667, 0.8323, 0.1667, 0.8323, 0.3333, 0.6646, 0.3333, 0.6646, 0.0, 0.8323, 0.0, 0.8323, 0.1667, 0.6646, 0.1667, 0.8323, 0.0, 1.0, 0.0, 1.0, 0.1667, 0.8323, 0.1667, 0.6646, 0.8333, 0.8323, 0.8333, 0.8323, 1.0, 0.6646, 1.0, 0.6646, 0.6667, 0.8323, 0.6667, 0.8323, 0.8333, 0.6646, 0.8333, 0.8323, 0.6667, 1.0, 0.6667, 1.0, 0.8333, 0.8323, 0.8333])
me_plane_001.materials.append(mat_material_007)
me_plane_001.materials.append(mat_material)
me_plane_001.update()
me_rectangle = bpy.data.meshes.new('Rectangle')
me_rectangle.from_pydata([(0.9155, -0.1467, 0.02171), (0.9155, -0.1467, 0.3451), (0.9155, -0.1467, 0.3903), (0.9155, -0.1328, 0.4363), (0.9155, -0.1133, 0.474), (0.9155, -0.08918, 0.5033), (0.9155, -0.06167, 0.5242), (0.9155, -0.0319, 0.5368), (0.9155, -0.0009877, 0.541), (0.9155, 0.02992, 0.5368), (0.9155, 0.0597, 0.5242), (0.9155, 0.0872, 0.5033), (0.9155, 0.1113, 0.474), (0.9155, 0.1309, 0.4363), (0.9155, 0.1448, 0.3903), (0.9155, 0.1616, 0.3369), (0.9155, 0.1448, 0.02171), (0.9155, -0.1715, 0.007674), (0.9155, -0.1715, 0.332), (0.9155, -0.1715, 0.3852), (0.9155, -0.1552, 0.4394), (0.9155, -0.1322, 0.4838), (0.9155, -0.1038, 0.5182), (0.9155, -0.07142, 0.5429), (0.9155, -0.03638, 0.5577), (0.9155, -3.555e-09, 0.5626), (0.9155, 0.03638, 0.5577), (0.9155, 0.07142, 0.5429), (0.9155, 0.1038, 0.5182), (0.9155, 0.1322, 0.4838), (0.9155, 0.1552, 0.4394), (0.9155, 0.1715, 0.3852), (0.9155, 0.1715, 0.332), (0.9155, 0.1715, 0.007674)], [], [(16, 1, 0), (16, 2, 1), (16, 3, 2), (16, 4, 3), (16, 5, 4), (16, 6, 5), (16, 7, 6), (16, 8, 7), (16, 9, 8), (16, 10, 9), (16, 11, 10), (16, 12, 11), (16, 13, 12), (16, 14, 13), (15, 14, 16), (14, 15, 32, 31), (7, 8, 25, 24), (0, 1, 18, 17), (16, 0, 17, 33), (1, 2, 19, 18), (9, 10, 27, 26), (2, 3, 20, 19), (6, 7, 24, 23), (10, 11, 28, 27), (3, 4, 21, 20), (11, 12, 29, 28), (8, 9, 26, 25), (4, 5, 22, 21), (12, 13, 30, 29), (5, 6, 23, 22), (13, 14, 31, 30), (15, 16, 33, 32)])
me_rectangle.polygons.foreach_set('material_index', [0, 0, 0, 0, 0, 0, 0, 0, 0, 0, 0, 0, 0, 0, 1, 1, 1, 1, 1, 1, 1, 1, 1, 1, 1, 1, 1, 1, 1, 1, 1, 1])
_uv = me_rectangle.uv_layers.new(name='UVMap')
_uv.uv.foreach_set('vector', [1.0, 0.0, 0.0625, 0.0, 0.0, 0.0, 1.0, 0.0, 0.125, 0.0, 0.0625, 0.0, 1.0, 0.0, 0.1875, 0.0, 0.125, 0.0, 1.0, 0.0, 0.25, 0.0, 0.1875, 0.0, 1.0, 0.0, 0.3125, 0.0, 0.25, 0.0, 1.0, 0.0, 0.375, 0.0, 0.3125, 0.0, 1.0, 0.0, 0.4375, 0.0, 0.375, 0.0, 1.0, 0.0, 0.5, 0.0, 0.4375, 0.0, 1.0, 0.0, 0.5625, 0.0, 0.5, 0.0, 1.0, 0.0, 0.625, 0.0, 0.5625, 0.0, 1.0, 0.0, 0.6875, 0.0, 0.625, 0.0, 1.0, 0.0, 0.75, 0.0, 0.6875, 0.0, 1.0, 0.0, 0.8125, 0.0, 0.75, 0.0, 1.0, 0.0, 0.875, 0.0, 0.8125, 0.0, 0.9375, 0.0, 0.875, 0.0, 1.0, 0.0, 0.875, 0.0, 0.9375, 0.0, 0.9375, 0.0, 0.875, 0.0, 0.4375, 0.0, 0.5, 0.0, 0.5, 0.0, 0.4375, 0.0, 0.0, 0.0, 0.0625, 0.0, 0.0625, 0.0, 0.0, 0.0, 1.0, 0.0, 0.0, 0.0, 0.0, 0.0, 1.0, 0.0, 0.0625, 0.0, 0.125, 0.0, 0.125, 0.0, 0.0625, 0.0, 0.5625, 0.0, 0.625, 0.0, 0.625, 0.0, 0.5625, 0.0, 0.125, 0.0, 0.1875, 0.0, 0.1875, 0.0, 0.125, 0.0, 0.375, 0.0, 0.4375, 0.0, 0.4375, 0.0, 0.375, 0.0, 0.625, 0.0, 0.6875, 0.0, 0.6875, 0.0, 0.625, 0.0, 0.1875, 0.0, 0.25, 0.0, 0.25, 0.0, 0.1875, 0.0, 0.6875, 0.0, 0.75, 0.0, 0.75, 0.0, 0.6875, 0.0, 0.5, 0.0, 0.5625, 0.0, 0.5625, 0.0, 0.5, 0.0, 0.25, 0.0, 0.3125, 0.0, 0.3125, 0.0, 0.25, 0.0, 0.75, 0.0, 0.8125, 0.0, 0.8125, 0.0, 0.75, 0.0, 0.3125, 0.0, 0.375, 0.0, 0.375, 0.0, 0.3125, 0.0, 0.8125, 0.0, 0.875, 0.0, 0.875, 0.0, 0.8125, 0.0, 0.9375, 0.0, 1.0, 0.0, 1.0, 0.0, 0.9375, 0.0])
me_rectangle.materials.append(mat_material)
me_rectangle.materials.append(mat_material_001)
me_rectangle.auto_texspace = False
me_rectangle.update()
me_cube = bpy.data.meshes.new('Cube')
me_cube.from_pydata([(-2.45, -1.977, -1.977), (-2.45, -1.977, 1.277), (-2.45, 1.977, -1.977), (-2.45, 1.977, 1.277), (2.45, -1.977, -1.977), (2.45, -1.977, 1.277), (2.45, 1.977, -1.977), (2.45, 1.977, 1.277), (-2.45, 0.0, -1.977), (-2.444, 0.0, 2.077), (2.45, 0.0, -1.977), (2.444, 0.0, 2.077)], [], [(2, 3, 7, 6), (4, 5, 1, 0), (11, 9, 1, 5), (7, 3, 9, 11), (11, 5, 4, 10, 6, 7), (9, 3, 2, 8, 0, 1)])
me_cube.polygons.foreach_set('material_index', [0, 0, 1, 1, 0, 0])
_uv = me_cube.uv_layers.new(name='UVMap')
_uv.uv.foreach_set('vector', [0.375, 0.25, 0.625, 0.25, 0.625, 0.5, 0.375, 0.5, 0.375, 0.75, 0.625, 0.75, 0.625, 1.0, 0.375, 1.0, 0.625, 0.625, 0.875, 0.625, 0.875, 0.75, 0.625, 0.75, 0.625, 0.5, 0.875, 0.5, 0.875, 0.625, 0.625, 0.625, 0.625, 0.625, 0.625, 0.75, 0.375, 0.75, 0.375, 0.625, 0.375, 0.5, 0.625, 0.5, 0.625, 0.125, 0.625, 0.25, 0.375, 0.25, 0.375, 0.125, 0.375, 0.0, 0.625, 0.0])
me_cube.materials.append(mat_material_003)
me_cube.materials.append(mat_material_001)
me_cube.materials.append(mat_material)
me_cube.update()
me_cube_001 = bpy.data.meshes.new('Cube.001')
me_cube_001.from_pydata([(-0.3, -0.378, -0.0504), (-0.3, -0.378, 0.0504), (-0.3, 0.378, -0.0504), (-0.3, 0.378, 0.0504), (0.002343, -0.378, -0.0504), (0.002343, -0.378, 0.0504), (0.002343, 0.378, -0.0504), (0.002343, 0.378, 0.0504)], [], [(2, 3, 7, 6), (6, 7, 5, 4), (4, 5, 1, 0), (2, 6, 4, 0), (7, 3, 1, 5)])
_uv = me_cube_001.uv_layers.new(name='UVMap')
_uv.uv.foreach_set('vector', [0.375, 0.25, 0.625, 0.25, 0.625, 0.5, 0.375, 0.5, 0.375, 0.5, 0.625, 0.5, 0.625, 0.75, 0.375, 0.75, 0.375, 0.75, 0.625, 0.75, 0.625, 1.0, 0.375, 1.0, 0.125, 0.5, 0.375, 0.5, 0.375, 0.75, 0.125, 0.75, 0.625, 0.5, 0.875, 0.5, 0.875, 0.75, 0.625, 0.75])
me_cube_001.materials.append(mat_material_003)
me_cube_001.materials.append(mat_material)
me_cube_001.update()

# ---- objects
ob_windows = bpy.data.objects.new('windows', me_plane_001)
ob_door = bpy.data.objects.new('door', me_rectangle)
ob_cube = bpy.data.objects.new('Cube', me_cube)
ob_windows_001 = bpy.data.objects.new('windows.001', me_plane_001)
ob_windows_002 = bpy.data.objects.new('windows.002', me_plane_001)
ob_windows_003 = bpy.data.objects.new('windows.003', me_plane_001)
ob_cube_001 = bpy.data.objects.new('Cube.001', me_cube_001)

# ---- transforms, parenting, visibility, modifiers, constraints
ob_windows.location = (0.4692, 0.0, -2.384e-07)
ob_windows.rotation_euler = (1.575e-09, -0.1524, -2.063e-08)
ob_windows.scale = (2.173, 2.173, 2.173)
ob_door.location = (0.4763, 0.0, 0.0)
ob_door.scale = (2.173, 2.173, 2.173)
ob_cube.location = (0.0, 0.0, 1.972)
_m = ob_cube.modifiers.new('Wireframe', 'WIREFRAME')
_m.thickness = 0.09
_m.use_replace = False
_m.material_offset = 3
ob_windows_001.location = (1.49e-08, 0.0, -2.384e-07)
ob_windows_001.rotation_euler = (1.575e-09, -0.1524, -1.571)
ob_windows_001.scale = (2.173, 2.173, 2.173)
ob_windows_002.location = (1.49e-08, 0.0, -2.384e-07)
ob_windows_002.rotation_euler = (1.575e-09, -0.1524, -4.712)
ob_windows_002.scale = (2.173, 2.173, 2.173)
ob_windows_003.location = (-0.4765, 0.0, -2.384e-07)
ob_windows_003.rotation_euler = (1.575e-09, -0.1524, -3.142)
ob_windows_003.scale = (2.173, 2.173, 2.173)
ob_cube_001.location = (2.764, 0.0, 0.04)
_m = ob_cube_001.modifiers.new('Wireframe', 'WIREFRAME')
_m.thickness = 0.065
_m.use_replace = False
_m.use_even_offset = False
_m.use_relative_offset = True
_m.material_offset = 1

# ---- collection membership
col_collection.objects.link(ob_windows)
col_collection.objects.link(ob_door)
col_collection.objects.link(ob_cube)
col_collection.objects.link(ob_windows_001)
col_collection.objects.link(ob_windows_002)
col_collection.objects.link(ob_windows_003)
col_collection.objects.link(ob_cube_001)

# ---- scene / render settings (as saved in the file)
scene.frame_start = 1; scene.frame_end = 250; scene.frame_set(1)
scene.render.engine = 'BLENDER_EEVEE_NEXT'
scene.cycles.sampling_pattern = 'TABULATED_SOBOL'
scene.view_settings.view_transform = 'Filmic'
bpy.context.view_layer.update()

# ---- added for rendering (the .blend has no active camera and no usable light): camera, sun
cam_auto = bpy.data.cameras.new('AutoCamera')
cam_auto.lens = 50.0
cam_auto.sensor_width = 36.0
cam_auto.clip_end = 1000.0
ob_auto_camera = bpy.data.objects.new('AutoCamera', cam_auto)
scene.collection.objects.link(ob_auto_camera)
ob_auto_camera.location = (7.48947, -8.8913, 7.96012)
ob_auto_camera.rotation_euler = (1.09748, -7.21219e-08, 0.694738)
scene.camera = ob_auto_camera
light_auto_sun = bpy.data.lights.new('AutoSun', 'SUN')
light_auto_sun.energy = 3.0
light_auto_sun.angle = 0.0523599
ob_auto_sun = bpy.data.objects.new('AutoSun', light_auto_sun)
scene.collection.objects.link(ob_auto_sun)
ob_auto_sun.rotation_euler = (0.872665, 0.174533, 0.523599)
bpy.context.view_layer.update()
